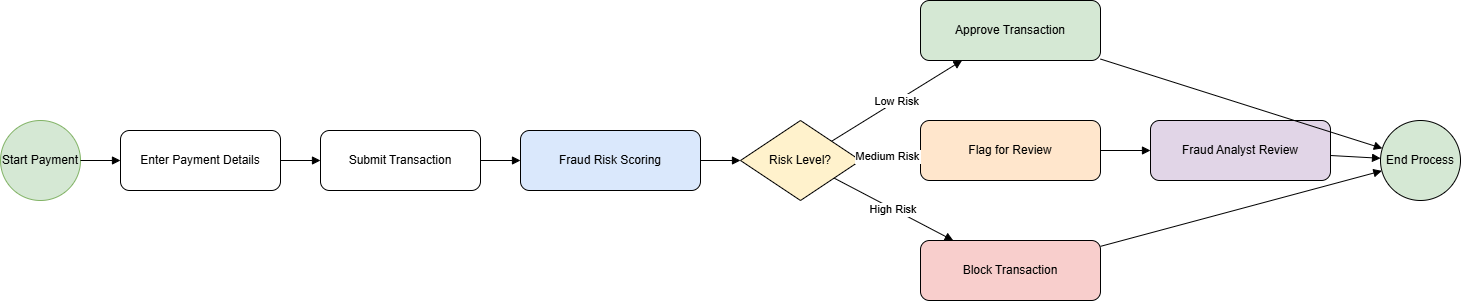

The diagram above was exported from draw.io. Its source (the exported page's mxGraphModel, read from the mxfile embedded in the PNG):
<mxGraphModel dx="1471" dy="814" grid="1" gridSize="10" guides="1" tooltips="1" connect="1" arrows="1" fold="1" page="1" pageScale="1" pageWidth="1200" pageHeight="900" math="0" shadow="0">
  <root>
    <mxCell id="0" />
    <mxCell id="1" parent="0" />
    <mxCell id="start" parent="1" style="ellipse;whiteSpace=wrap;html=1;fillColor=#d5e8d4;strokeColor=#82b366;" value="Start Payment" vertex="1">
      <mxGeometry height="80" width="80" x="100" y="300" as="geometry" />
    </mxCell>
    <mxCell id="enter" parent="1" style="rounded=1;whiteSpace=wrap;html=1;" value="Enter Payment Details" vertex="1">
      <mxGeometry height="60" width="160" x="220" y="310" as="geometry" />
    </mxCell>
    <mxCell id="send" parent="1" style="rounded=1;whiteSpace=wrap;html=1;" value="Submit Transaction" vertex="1">
      <mxGeometry height="60" width="160" x="420" y="310" as="geometry" />
    </mxCell>
    <mxCell id="fraud" parent="1" style="rounded=1;whiteSpace=wrap;html=1;fillColor=#dae8fc;" value="Fraud Risk Scoring" vertex="1">
      <mxGeometry height="60" width="180" x="620" y="310" as="geometry" />
    </mxCell>
    <mxCell id="decision" parent="1" style="rhombus;whiteSpace=wrap;html=1;fillColor=#fff2cc;" value="Risk Level?" vertex="1">
      <mxGeometry height="80" width="120" x="840" y="300" as="geometry" />
    </mxCell>
    <mxCell id="approve" parent="1" style="rounded=1;whiteSpace=wrap;html=1;fillColor=#d5e8d4;" value="Approve Transaction" vertex="1">
      <mxGeometry height="60" width="180" x="1020" y="180" as="geometry" />
    </mxCell>
    <mxCell id="flag" parent="1" style="rounded=1;whiteSpace=wrap;html=1;fillColor=#ffe6cc;" value="Flag for Review" vertex="1">
      <mxGeometry height="60" width="180" x="1020" y="300" as="geometry" />
    </mxCell>
    <mxCell id="block" parent="1" style="rounded=1;whiteSpace=wrap;html=1;fillColor=#f8cecc;" value="Block Transaction" vertex="1">
      <mxGeometry height="60" width="180" x="1020" y="420" as="geometry" />
    </mxCell>
    <mxCell id="review" parent="1" style="rounded=1;whiteSpace=wrap;html=1;fillColor=#e1d5e7;" value="Fraud Analyst Review" vertex="1">
      <mxGeometry height="60" width="180" x="1250" y="300" as="geometry" />
    </mxCell>
    <mxCell id="end" parent="1" style="ellipse;whiteSpace=wrap;html=1;fillColor=#d5e8d4;" value="End Process" vertex="1">
      <mxGeometry height="80" width="80" x="1480" y="300" as="geometry" />
    </mxCell>
    <mxCell id="e1" edge="1" parent="1" source="start" style="endArrow=block;" target="enter">
      <mxGeometry relative="1" as="geometry" />
    </mxCell>
    <mxCell id="e2" edge="1" parent="1" source="enter" style="endArrow=block;" target="send">
      <mxGeometry relative="1" as="geometry" />
    </mxCell>
    <mxCell id="e3" edge="1" parent="1" source="send" style="endArrow=block;" target="fraud">
      <mxGeometry relative="1" as="geometry" />
    </mxCell>
    <mxCell id="e4" edge="1" parent="1" source="fraud" style="endArrow=block;" target="decision">
      <mxGeometry relative="1" as="geometry" />
    </mxCell>
    <mxCell id="e5" edge="1" parent="1" source="decision" style="endArrow=block;" target="approve" value="Low Risk">
      <mxGeometry relative="1" as="geometry" />
    </mxCell>
    <mxCell id="e6" edge="1" parent="1" source="decision" style="endArrow=block;" target="flag" value="Medium Risk">
      <mxGeometry relative="1" as="geometry" />
    </mxCell>
    <mxCell id="e7" edge="1" parent="1" source="decision" style="endArrow=block;" target="block" value="High Risk">
      <mxGeometry relative="1" as="geometry" />
    </mxCell>
    <mxCell id="e8" edge="1" parent="1" source="flag" style="endArrow=block;" target="review">
      <mxGeometry relative="1" as="geometry" />
    </mxCell>
    <mxCell id="e9" edge="1" parent="1" source="approve" style="endArrow=block;" target="end">
      <mxGeometry relative="1" as="geometry" />
    </mxCell>
    <mxCell id="e10" edge="1" parent="1" source="block" style="endArrow=block;" target="end">
      <mxGeometry relative="1" as="geometry" />
    </mxCell>
    <mxCell id="e11" edge="1" parent="1" source="review" style="endArrow=block;" target="end">
      <mxGeometry relative="1" as="geometry" />
    </mxCell>
  </root>
</mxGraphModel>